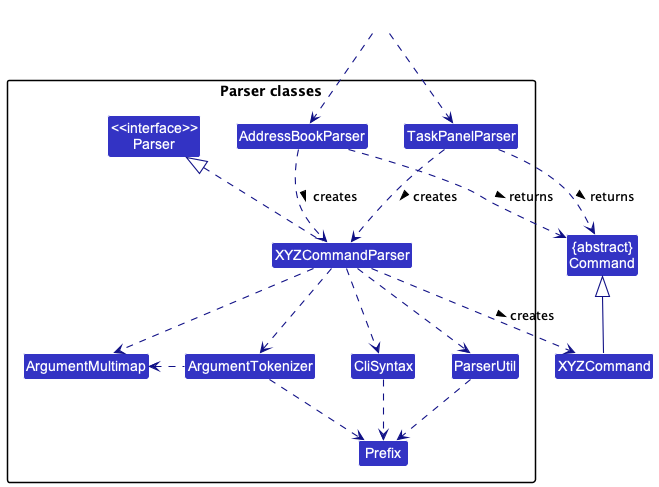

The diagram above was rendered by PlantUML. Its source (embedded in the PNG):
@startuml
!include style.puml
skinparam arrowThickness 1.1
skinparam arrowColor LOGIC_COLOR_T4
skinparam classBackgroundColor LOGIC_COLOR

Class "{abstract}\nCommand" as Command
Class XYZCommand

package "Parser classes"{
Class "<<interface>>\nParser" as Parser
Class AddressBookParser
Class TaskPanelParser
Class XYZCommandParser
Class CliSyntax
Class ParserUtil
Class ArgumentMultimap
Class ArgumentTokenizer
Class Prefix
}

Class HiddenOutside #FFFFFF
HiddenOutside ..> AddressBookParser
HiddenOutside ..> TaskPanelParser

AddressBookParser .down.> XYZCommandParser: creates >
TaskPanelParser .down.> XYZCommandParser: creates >

XYZCommandParser ..> XYZCommand : creates >
AddressBookParser ..> Command : returns >
TaskPanelParser ..> Command : returns >
XYZCommandParser .up.|> Parser
XYZCommandParser ..> ArgumentMultimap
XYZCommandParser ..> ArgumentTokenizer
ArgumentTokenizer .left.> ArgumentMultimap
XYZCommandParser ..> CliSyntax
CliSyntax ..> Prefix
XYZCommandParser ..> ParserUtil
ParserUtil .down.> Prefix
ArgumentTokenizer .down.> Prefix
XYZCommand -up-|> Command
@enduml